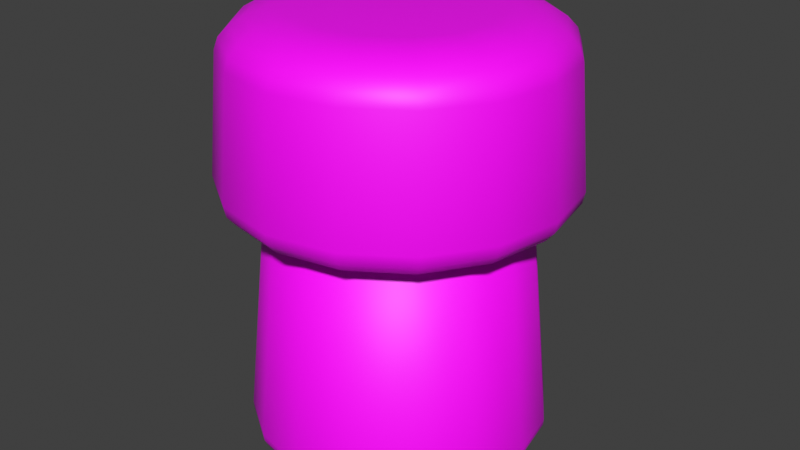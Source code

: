 # Source: bouchon.blend  (saved by Blender 3.0.42; exported with 4.5.12 LTS)
import bpy
from mathutils import Matrix  # noqa: F401  (used for matrix-valued properties, if any)

bpy.ops.wm.read_factory_settings(use_empty=True)
scene = bpy.context.scene
scene.name = 'Scene'

# ---- collections
col_collection = bpy.data.collections.new('Collection'); scene.collection.children.link(col_collection)

# ---- images (referenced by path relative to the original .blend; pixels are not part of the script)
import os
ASSET_DIR = os.environ.get("B2B_ASSET_DIR", "")  # directory of the original .blend (textures are referenced by path, not embedded)
HERE = os.path.dirname(os.path.abspath(__file__))  # packed textures are extracted next to this script under _unpacked/

def load_image(name, relpath, width, height, colorspace="sRGB"):
    """Load a texture the original file referenced (path relative to the .blend, or extracted next to this script)."""
    p = next((c for c in (os.path.join(HERE, relpath), os.path.join(ASSET_DIR, relpath)) if relpath and os.path.exists(c)), "")
    if p:
        img = bpy.data.images.load(p, check_existing=True)
        img.name = name
    else:  # same state as the original file: an image datablock whose file is absent (Cycles renders it pink)
        img = bpy.data.images.new(name, width, height)
        img.source = "FILE"
        img.filepath = "//" + (relpath or name)
    img.colorspace_settings.name = colorspace
    return img
img_liege_png = load_image('liege.png', 'liege.png', 1024, 1024, 'sRGB')

# ---- materials (node trees are filled in below, after node groups)
mat_liege = bpy.data.materials.new('liege')
mat_liege.use_transparent_shadow = False

# ---- material node trees
mat_liege.use_nodes = True; mat_liege.node_tree.nodes.clear()
_N = mat_liege.node_tree.nodes; _L = mat_liege.node_tree.links
n0 = _N.new('ShaderNodeBsdfPrincipled'); n0.name = 'Principled BSDF'; n0.location = (10, 300)
n0.distribution = 'GGX'
n0.subsurface_method = 'RANDOM_WALK_SKIN'
n0.inputs[3].default_value = 1.45
n0.inputs[27].default_value = (0.0, 0.0, 0.0, 1.0)
n0.inputs[28].default_value = 1.0
n1 = _N.new('ShaderNodeOutputMaterial'); n1.name = 'Material Output'; n1.location = (300, 300)
n2 = _N.new('ShaderNodeTexImage'); n2.name = 'Image Texture'; n2.location = (-368, 279)
n2.image = img_liege_png
_L.new(n0.outputs[0], n1.inputs[0])
_L.new(n2.outputs[0], n0.inputs[0])
n1.is_active_output = True

# ---- world
world_world = bpy.data.worlds.new('World'); scene.world = world_world
world_world.use_nodes = True; world_world.node_tree.nodes.clear()
_N = world_world.node_tree.nodes; _L = world_world.node_tree.links
n0 = _N.new('ShaderNodeOutputWorld'); n0.name = 'World Output'; n0.location = (300, 300)
n1 = _N.new('ShaderNodeBackground'); n1.name = 'Background'; n1.location = (10, 300)
n1.inputs[0].default_value = (0.05088, 0.05088, 0.05088, 1.0)
_L.new(n1.outputs[0], n0.inputs[0])
n0.is_active_output = True
world_world.color = (0.05088, 0.05088, 0.05088)
world_world.use_sun_shadow = False
world_world.sun_shadow_jitter_overblur = 0.0

# ---- meshes
me_cylinder = bpy.data.meshes.new('Cylinder')
me_cylinder.from_pydata([(0.0, 1.0, 1.0), (0.3827, 0.9239, 1.0), (0.7071, 0.7071, 1.0), (0.9239, 0.3827, 1.0), (1.0, -4.371e-08, 1.0), (0.9239, -0.3827, 1.0), (0.7071, -0.7071, 1.0), (0.3827, -0.9239, 1.0), (-8.742e-08, -1.0, 1.0), (-0.3827, -0.9239, 1.0), (-0.7071, -0.7071, 1.0), (-0.9239, -0.3827, 1.0), (-1.0, 1.192e-08, 1.0), (-0.9239, 0.3827, 1.0), (-0.7071, 0.7071, 1.0), (-0.3827, 0.9239, 1.0), (-1.863e-08, 0.8471, -1.0), (0.0, 1.0, -0.85), (-1.304e-08, 0.8943, -0.9927), (-7.916e-09, 0.937, -0.9714), (-3.725e-09, 0.9708, -0.9382), (-9.313e-10, 0.9925, -0.8964), (0.3242, 0.7826, -1.0), (0.3827, 0.9239, -0.85), (0.3422, 0.8262, -0.9927), (0.3586, 0.8656, -0.9714), (0.3715, 0.8969, -0.9382), (0.3798, 0.917, -0.8964), (0.599, 0.599, -1.0), (0.7071, 0.7071, -0.85), (0.6324, 0.6324, -0.9927), (0.6625, 0.6625, -0.9714), (0.6865, 0.6865, -0.9382), (0.7018, 0.7018, -0.8964), (0.7826, 0.3242, -1.0), (0.9239, 0.3827, -0.85), (0.8262, 0.3422, -0.9927), (0.8656, 0.3586, -0.9714), (0.8969, 0.3715, -0.9382), (0.917, 0.3798, -0.8964), (0.8471, -5.96e-08, -1.0), (1.0, -4.371e-08, -0.85), (0.8943, -5.483e-08, -0.9927), (0.937, -5.029e-08, -0.9714), (0.9708, -4.703e-08, -0.9382), (0.9925, -4.459e-08, -0.8964), (0.7826, -0.3242, -1.0), (0.9239, -0.3827, -0.85), (0.8262, -0.3422, -0.9927), (0.8656, -0.3586, -0.9714), (0.8969, -0.3715, -0.9382), (0.917, -0.3798, -0.8964), (0.599, -0.599, -1.0), (0.7071, -0.7071, -0.85), (0.6324, -0.6324, -0.9927), (0.6625, -0.6625, -0.9714), (0.6865, -0.6865, -0.9382), (0.7018, -0.7018, -0.8964), (0.3242, -0.7826, -1.0), (0.3827, -0.9239, -0.85), (0.3422, -0.8262, -0.9927), (0.3586, -0.8656, -0.9714), (0.3715, -0.8969, -0.9382), (0.3798, -0.917, -0.8964), (-6.892e-08, -0.8471, -1.0), (-8.742e-08, -1.0, -0.85), (-7.451e-08, -0.8943, -0.9927), (-7.963e-08, -0.937, -0.9714), (-8.382e-08, -0.9708, -0.9382), (-8.638e-08, -0.9925, -0.8964), (-0.3242, -0.7826, -1.0), (-0.3827, -0.9239, -0.85), (-0.3422, -0.8262, -0.9927), (-0.3586, -0.8656, -0.9714), (-0.3715, -0.8969, -0.9382), (-0.3798, -0.917, -0.8964), (-0.599, -0.599, -1.0), (-0.7071, -0.7071, -0.85), (-0.6324, -0.6324, -0.9927), (-0.6625, -0.6625, -0.9714), (-0.6865, -0.6865, -0.9382), (-0.7018, -0.7018, -0.8964), (-0.7826, -0.3242, -1.0), (-0.9239, -0.3827, -0.85), (-0.8262, -0.3422, -0.9927), (-0.8656, -0.3586, -0.9714), (-0.8969, -0.3715, -0.9382), (-0.917, -0.3798, -0.8964), (-0.8471, -7.451e-09, -1.0), (-1.0, 1.192e-08, -0.85), (-0.8943, -1.63e-09, -0.9927), (-0.937, 3.958e-09, -0.9714), (-0.9708, 8.149e-09, -0.9382), (-0.9925, 1.094e-08, -0.8964), (-0.7826, 0.3242, -1.0), (-0.9239, 0.3827, -0.85), (-0.8262, 0.3422, -0.9927), (-0.8656, 0.3586, -0.9714), (-0.8969, 0.3715, -0.9382), (-0.917, 0.3798, -0.8964), (-0.599, 0.599, -1.0), (-0.7071, 0.7071, -0.85), (-0.6324, 0.6324, -0.9927), (-0.6625, 0.6625, -0.9714), (-0.6865, 0.6865, -0.9382), (-0.7018, 0.7018, -0.8964), (-0.3242, 0.7826, -1.0), (-0.3827, 0.9239, -0.85), (-0.3422, 0.8262, -0.9927), (-0.3586, 0.8656, -0.9714), (-0.3715, 0.8969, -0.9382), (-0.3798, 0.917, -0.8964)], [], [(107, 15, 0, 17), (29, 2, 3, 35), (35, 3, 4, 41), (41, 4, 5, 47), (47, 5, 6, 53), (53, 6, 7, 59), (59, 7, 8, 65), (65, 8, 9, 71), (71, 9, 10, 77), (77, 10, 11, 83), (83, 11, 12, 89), (89, 12, 13, 95), (95, 13, 14, 101), (101, 14, 15, 107), (1, 0, 15, 14, 13, 12, 11, 10, 9, 8, 7, 6, 5, 4, 3, 2), (23, 1, 2, 29), (17, 0, 1, 23), (17, 23, 27, 21), (21, 27, 26, 20), (20, 26, 25, 19), (19, 25, 24, 18), (18, 24, 22, 16), (23, 29, 33, 27), (27, 33, 32, 26), (26, 32, 31, 25), (25, 31, 30, 24), (24, 30, 28, 22), (29, 35, 39, 33), (33, 39, 38, 32), (32, 38, 37, 31), (31, 37, 36, 30), (30, 36, 34, 28), (35, 41, 45, 39), (39, 45, 44, 38), (38, 44, 43, 37), (37, 43, 42, 36), (36, 42, 40, 34), (41, 47, 51, 45), (45, 51, 50, 44), (44, 50, 49, 43), (43, 49, 48, 42), (42, 48, 46, 40), (47, 53, 57, 51), (51, 57, 56, 50), (50, 56, 55, 49), (49, 55, 54, 48), (48, 54, 52, 46), (53, 59, 63, 57), (57, 63, 62, 56), (56, 62, 61, 55), (55, 61, 60, 54), (54, 60, 58, 52), (59, 65, 69, 63), (63, 69, 68, 62), (62, 68, 67, 61), (61, 67, 66, 60), (60, 66, 64, 58), (65, 71, 75, 69), (69, 75, 74, 68), (68, 74, 73, 67), (67, 73, 72, 66), (66, 72, 70, 64), (71, 77, 81, 75), (75, 81, 80, 74), (74, 80, 79, 73), (73, 79, 78, 72), (72, 78, 76, 70), (77, 83, 87, 81), (81, 87, 86, 80), (80, 86, 85, 79), (79, 85, 84, 78), (78, 84, 82, 76), (83, 89, 93, 87), (87, 93, 92, 86), (86, 92, 91, 85), (85, 91, 90, 84), (84, 90, 88, 82), (89, 95, 99, 93), (93, 99, 98, 92), (92, 98, 97, 91), (91, 97, 96, 90), (90, 96, 94, 88), (95, 101, 105, 99), (99, 105, 104, 98), (98, 104, 103, 97), (97, 103, 102, 96), (96, 102, 100, 94), (101, 107, 111, 105), (105, 111, 110, 104), (104, 110, 109, 103), (103, 109, 108, 102), (102, 108, 106, 100), (107, 17, 21, 111), (111, 21, 20, 110), (110, 20, 19, 109), (109, 19, 18, 108), (108, 18, 16, 106), (16, 22, 28, 34, 40, 46, 52, 58, 64, 70, 76, 82, 88, 94, 100, 106)])
me_cylinder.polygons.foreach_set('use_smooth', [True] * 98)
_uv = me_cylinder.uv_layers.new(name='UVMap')
_uv.uv.foreach_set('vector', [0.0625, 0.5375, 0.0625, 1.0, 0.0, 1.0, 0.0, 0.5375, 0.875, 0.5375, 0.875, 1.0, 0.8125, 1.0, 0.8125, 0.5375, 0.8125, 0.5375, 0.8125, 1.0, 0.75, 1.0, 0.75, 0.5375, 0.75, 0.5375, 0.75, 1.0, 0.6875, 1.0, 0.6875, 0.5375, 0.6875, 0.5375, 0.6875, 1.0, 0.625, 1.0, 0.625, 0.5375, 0.625, 0.5375, 0.625, 1.0, 0.5625, 1.0, 0.5625, 0.5375, 0.5625, 0.5375, 0.5625, 1.0, 0.5, 1.0, 0.5, 0.5375, 0.5, 0.5375, 0.5, 1.0, 0.4375, 1.0, 0.4375, 0.5375, 0.4375, 0.5375, 0.4375, 1.0, 0.375, 1.0, 0.375, 0.5375, 0.375, 0.5375, 0.375, 1.0, 0.3125, 1.0, 0.3125, 0.5375, 0.3125, 0.5375, 0.3125, 1.0, 0.25, 1.0, 0.25, 0.5375, 0.25, 0.5375, 0.25, 1.0, 0.1875, 1.0, 0.1875, 0.5375, 0.1875, 0.5375, 0.1875, 1.0, 0.125, 1.0, 0.125, 0.5375, 0.125, 0.5375, 0.125, 1.0, 0.0625, 1.0, 0.0625, 0.5375, 0.3418, 0.4717, 0.25, 0.49, 0.1582, 0.4717, 0.08029, 0.4197, 0.02827, 0.3418, 0.01, 0.25, 0.02827, 0.1582, 0.08029, 0.08029, 0.1582, 0.02827, 0.25, 0.01, 0.3418, 0.02827, 0.4197, 0.08029, 0.4717, 0.1582, 0.49, 0.25, 0.4717, 0.3418, 0.4197, 0.4197, 0.9375, 0.5375, 0.9375, 1.0, 0.875, 1.0, 0.875, 0.5375, 1.0, 0.5375, 1.0, 1.0, 0.9375, 1.0, 0.9375, 0.5375, 1.0, 0.5375, 0.9375, 0.5375, 0.9377, 0.5259, 0.9998, 0.5259, 0.9998, 0.5259, 0.9377, 0.5259, 0.9384, 0.5155, 0.9991, 0.5155, 0.9991, 0.5155, 0.9384, 0.5155, 0.9395, 0.5, 0.998, 0.5, 0.75, 0.4749, 0.8361, 0.4578, 0.8321, 0.4483, 0.75, 0.4646, 0.75, 0.4646, 0.8321, 0.4483, 0.8278, 0.4378, 0.75, 0.4533, 0.9375, 0.5375, 0.875, 0.5375, 0.8752, 0.5259, 0.9373, 0.5259, 0.9373, 0.5259, 0.8752, 0.5259, 0.8759, 0.5155, 0.9366, 0.5155, 0.9366, 0.5155, 0.8759, 0.5155, 0.877, 0.5, 0.9355, 0.5, 0.8361, 0.4578, 0.909, 0.409, 0.9018, 0.4018, 0.8321, 0.4483, 0.8321, 0.4483, 0.9018, 0.4018, 0.8938, 0.3938, 0.8278, 0.4378, 0.875, 0.5375, 0.8125, 0.5375, 0.8127, 0.5259, 0.8748, 0.5259, 0.8748, 0.5259, 0.8127, 0.5259, 0.8134, 0.5155, 0.8741, 0.5155, 0.8741, 0.5155, 0.8134, 0.5155, 0.8145, 0.5, 0.873, 0.5, 0.909, 0.409, 0.9578, 0.3361, 0.9483, 0.3321, 0.9018, 0.4018, 0.9018, 0.4018, 0.9483, 0.3321, 0.9378, 0.3278, 0.8938, 0.3938, 0.8125, 0.5375, 0.75, 0.5375, 0.7502, 0.5259, 0.8123, 0.5259, 0.8123, 0.5259, 0.7502, 0.5259, 0.7509, 0.5155, 0.8116, 0.5155, 0.8116, 0.5155, 0.7509, 0.5155, 0.752, 0.5, 0.8105, 0.5, 0.9578, 0.3361, 0.9749, 0.25, 0.9646, 0.25, 0.9483, 0.3321, 0.9483, 0.3321, 0.9646, 0.25, 0.9533, 0.25, 0.9378, 0.3278, 0.75, 0.5375, 0.6875, 0.5375, 0.6877, 0.5259, 0.7498, 0.5259, 0.7498, 0.5259, 0.6877, 0.5259, 0.6884, 0.5155, 0.7491, 0.5155, 0.7491, 0.5155, 0.6884, 0.5155, 0.6895, 0.5, 0.748, 0.5, 0.9749, 0.25, 0.9578, 0.1639, 0.9483, 0.1679, 0.9646, 0.25, 0.9646, 0.25, 0.9483, 0.1679, 0.9378, 0.1722, 0.9533, 0.25, 0.6875, 0.5375, 0.625, 0.5375, 0.6252, 0.5259, 0.6873, 0.5259, 0.6873, 0.5259, 0.6252, 0.5259, 0.6259, 0.5155, 0.6866, 0.5155, 0.6866, 0.5155, 0.6259, 0.5155, 0.627, 0.5, 0.6855, 0.5, 0.9578, 0.1639, 0.909, 0.09099, 0.9018, 0.09823, 0.9483, 0.1679, 0.9483, 0.1679, 0.9018, 0.09823, 0.8938, 0.1062, 0.9378, 0.1722, 0.625, 0.5375, 0.5625, 0.5375, 0.5627, 0.5259, 0.6248, 0.5259, 0.6248, 0.5259, 0.5627, 0.5259, 0.5634, 0.5155, 0.6241, 0.5155, 0.6241, 0.5155, 0.5634, 0.5155, 0.5645, 0.5, 0.623, 0.5, 0.909, 0.09099, 0.8361, 0.04225, 0.8321, 0.0517, 0.9018, 0.09823, 0.9018, 0.09823, 0.8321, 0.0517, 0.8278, 0.06218, 0.8938, 0.1062, 0.5625, 0.5375, 0.5, 0.5375, 0.5002, 0.5259, 0.5623, 0.5259, 0.5623, 0.5259, 0.5002, 0.5259, 0.5009, 0.5155, 0.5616, 0.5155, 0.5616, 0.5155, 0.5009, 0.5155, 0.502, 0.5, 0.5605, 0.5, 0.8361, 0.04225, 0.75, 0.02513, 0.75, 0.03536, 0.8321, 0.0517, 0.8321, 0.0517, 0.75, 0.03536, 0.75, 0.04671, 0.8278, 0.06218, 0.5, 0.5375, 0.4375, 0.5375, 0.4377, 0.5259, 0.4998, 0.5259, 0.4998, 0.5259, 0.4377, 0.5259, 0.4384, 0.5155, 0.4991, 0.5155, 0.4991, 0.5155, 0.4384, 0.5155, 0.4395, 0.5, 0.498, 0.5, 0.75, 0.02513, 0.6639, 0.04225, 0.6679, 0.0517, 0.75, 0.03536, 0.75, 0.03536, 0.6679, 0.0517, 0.6722, 0.06218, 0.75, 0.04671, 0.4375, 0.5375, 0.375, 0.5375, 0.3752, 0.5259, 0.4373, 0.5259, 0.4373, 0.5259, 0.3752, 0.5259, 0.3759, 0.5155, 0.4366, 0.5155, 0.4366, 0.5155, 0.3759, 0.5155, 0.377, 0.5, 0.4355, 0.5, 0.6639, 0.04225, 0.591, 0.09099, 0.5982, 0.09823, 0.6679, 0.0517, 0.6679, 0.0517, 0.5982, 0.09823, 0.6062, 0.1062, 0.6722, 0.06218, 0.375, 0.5375, 0.3125, 0.5375, 0.3127, 0.5259, 0.3748, 0.5259, 0.3748, 0.5259, 0.3127, 0.5259, 0.3134, 0.5155, 0.3741, 0.5155, 0.3741, 0.5155, 0.3134, 0.5155, 0.3145, 0.5, 0.373, 0.5, 0.591, 0.09099, 0.5422, 0.1639, 0.5517, 0.1679, 0.5982, 0.09823, 0.5982, 0.09823, 0.5517, 0.1679, 0.5622, 0.1722, 0.6062, 0.1062, 0.3125, 0.5375, 0.25, 0.5375, 0.2502, 0.5259, 0.3123, 0.5259, 0.3123, 0.5259, 0.2502, 0.5259, 0.2509, 0.5155, 0.3116, 0.5155, 0.3116, 0.5155, 0.2509, 0.5155, 0.252, 0.5, 0.3105, 0.5, 0.5422, 0.1639, 0.5251, 0.25, 0.5354, 0.25, 0.5517, 0.1679, 0.5517, 0.1679, 0.5354, 0.25, 0.5467, 0.25, 0.5622, 0.1722, 0.25, 0.5375, 0.1875, 0.5375, 0.1877, 0.5259, 0.2498, 0.5259, 0.2498, 0.5259, 0.1877, 0.5259, 0.1884, 0.5155, 0.2491, 0.5155, 0.2491, 0.5155, 0.1884, 0.5155, 0.1895, 0.5, 0.248, 0.5, 0.5251, 0.25, 0.5422, 0.3361, 0.5517, 0.3321, 0.5354, 0.25, 0.5354, 0.25, 0.5517, 0.3321, 0.5622, 0.3278, 0.5467, 0.25, 0.1875, 0.5375, 0.125, 0.5375, 0.1252, 0.5259, 0.1873, 0.5259, 0.1873, 0.5259, 0.1252, 0.5259, 0.1259, 0.5155, 0.1866, 0.5155, 0.1866, 0.5155, 0.1259, 0.5155, 0.127, 0.5, 0.1855, 0.5, 0.5422, 0.3361, 0.591, 0.409, 0.5982, 0.4018, 0.5517, 0.3321, 0.5517, 0.3321, 0.5982, 0.4018, 0.6062, 0.3938, 0.5622, 0.3278, 0.125, 0.5375, 0.0625, 0.5375, 0.06273, 0.5259, 0.1248, 0.5259, 0.1248, 0.5259, 0.06273, 0.5259, 0.06341, 0.5155, 0.1241, 0.5155, 0.1241, 0.5155, 0.06341, 0.5155, 0.06447, 0.5, 0.123, 0.5, 0.591, 0.409, 0.6639, 0.4578, 0.6679, 0.4483, 0.5982, 0.4018, 0.5982, 0.4018, 0.6679, 0.4483, 0.6722, 0.4378, 0.6062, 0.3938, 0.0625, 0.5375, 0.0, 0.5375, 0.0002339, 0.5259, 0.06227, 0.5259, 0.06227, 0.5259, 0.0002339, 0.5259, 0.0009128, 0.5155, 0.06159, 0.5155, 0.06159, 0.5155, 0.0009128, 0.5155, 0.00197, 0.5, 0.06053, 0.5, 0.6639, 0.4578, 0.75, 0.4749, 0.75, 0.4646, 0.6679, 0.4483, 0.6679, 0.4483, 0.75, 0.4646, 0.75, 0.4533, 0.6722, 0.4378, 0.75, 0.4533, 0.8278, 0.4378, 0.8938, 0.3938, 0.9378, 0.3278, 0.9533, 0.25, 0.9378, 0.1722, 0.8938, 0.1062, 0.8278, 0.06218, 0.75, 0.04671, 0.6722, 0.06218, 0.6062, 0.1062, 0.5622, 0.1722, 0.5467, 0.25, 0.5622, 0.3278, 0.6062, 0.3938, 0.6722, 0.4378])
me_cylinder.materials.append(mat_liege)
me_cylinder.use_remesh_fix_poles = True
me_cylinder.use_remesh_preserve_attributes = False
me_cylinder.update()
me_cylinder_001 = bpy.data.meshes.new('Cylinder.001')
me_cylinder_001.from_pydata([(-5.96e-08, 0.609, -1.0), (0.0, 1.0, -0.6165), (-4.191e-08, 0.7298, -0.9812), (-2.515e-08, 0.8388, -0.9268), (-1.211e-08, 0.9253, -0.8419), (-2.794e-09, 0.9809, -0.735), (-5.215e-08, 0.609, 1.0), (0.0, 1.0, 0.6165), (-3.632e-08, 0.7298, 0.9812), (-2.235e-08, 0.8388, 0.9268), (-1.024e-08, 0.9253, 0.8419), (-2.794e-09, 0.9809, 0.735), (0.2331, 0.5627, -1.0), (0.3827, 0.9239, -0.6165), (0.2793, 0.6743, -0.9812), (0.321, 0.775, -0.9268), (0.3541, 0.8549, -0.8419), (0.3754, 0.9062, -0.735), (0.2331, 0.5627, 1.0), (0.3827, 0.9239, 0.6165), (0.2793, 0.6743, 0.9812), (0.321, 0.775, 0.9268), (0.3541, 0.8549, 0.8419), (0.3754, 0.9062, 0.735), (0.4306, 0.4306, -1.0), (0.7071, 0.7071, -0.6165), (0.5161, 0.5161, -0.9812), (0.5931, 0.5931, -0.9268), (0.6543, 0.6543, -0.8419), (0.6936, 0.6936, -0.735), (0.4306, 0.4306, 1.0), (0.7071, 0.7071, 0.6165), (0.5161, 0.5161, 0.9812), (0.5931, 0.5931, 0.9268), (0.6543, 0.6543, 0.8419), (0.6936, 0.6936, 0.735), (0.5627, 0.2331, -1.0), (0.9239, 0.3827, -0.6165), (0.6743, 0.2793, -0.9812), (0.775, 0.321, -0.9268), (0.8549, 0.3541, -0.8419), (0.9062, 0.3754, -0.735), (0.5627, 0.2331, 1.0), (0.9239, 0.3827, 0.6165), (0.6743, 0.2793, 0.9812), (0.775, 0.321, 0.9268), (0.8549, 0.3541, 0.8419), (0.9062, 0.3754, 0.735), (0.609, -8.196e-08, -1.0), (1.0, -4.371e-08, -0.6165), (0.7298, -7.078e-08, -0.9812), (0.8388, -5.96e-08, -0.9268), (0.9253, -5.122e-08, -0.8419), (0.9809, -4.563e-08, -0.735), (0.609, -8.196e-08, 1.0), (1.0, -4.371e-08, 0.6165), (0.7298, -7.078e-08, 0.9812), (0.8388, -5.96e-08, 0.9268), (0.9253, -5.122e-08, 0.8419), (0.9809, -4.563e-08, 0.735), (0.5627, -0.2331, -1.0), (0.9239, -0.3827, -0.6165), (0.6743, -0.2793, -0.9812), (0.775, -0.321, -0.9268), (0.8549, -0.3541, -0.8419), (0.9062, -0.3754, -0.735), (0.5627, -0.2331, 1.0), (0.9239, -0.3827, 0.6165), (0.6743, -0.2793, 0.9812), (0.775, -0.321, 0.9268), (0.8549, -0.3541, 0.8419), (0.9062, -0.3754, 0.735), (0.4306, -0.4306, -1.0), (0.7071, -0.7071, -0.6165), (0.5161, -0.5161, -0.9812), (0.5931, -0.5931, -0.9268), (0.6543, -0.6543, -0.8419), (0.6936, -0.6936, -0.735), (0.4306, -0.4306, 1.0), (0.7071, -0.7071, 0.6165), (0.5161, -0.5161, 0.9812), (0.5931, -0.5931, 0.9268), (0.6543, -0.6543, 0.8419), (0.6936, -0.6936, 0.735), (0.2331, -0.5627, -1.0), (0.3827, -0.9239, -0.6165), (0.2793, -0.6743, -0.9812), (0.321, -0.775, -0.9268), (0.3541, -0.8549, -0.8419), (0.3754, -0.9062, -0.735), (0.2331, -0.5627, 1.0), (0.3827, -0.9239, 0.6165), (0.2793, -0.6743, 0.9812), (0.321, -0.775, 0.9268), (0.3541, -0.8549, 0.8419), (0.3754, -0.9062, 0.735), (-2.98e-08, -0.609, -1.0), (-8.742e-08, -1.0, -0.6165), (-4.75e-08, -0.7298, -0.9812), (-6.333e-08, -0.8388, -0.9268), (-7.637e-08, -0.9253, -0.8419), (-8.475e-08, -0.9809, -0.735), (-5.215e-08, -0.609, 1.0), (-8.742e-08, -1.0, 0.6165), (-6.333e-08, -0.7298, 0.9812), (-7.264e-08, -0.8388, 0.9268), (-8.009e-08, -0.9253, 0.8419), (-8.568e-08, -0.9809, 0.735), (-0.2331, -0.5627, -1.0), (-0.3827, -0.9239, -0.6165), (-0.2793, -0.6743, -0.9812), (-0.321, -0.775, -0.9268), (-0.3541, -0.8549, -0.8419), (-0.3754, -0.9062, -0.735), (-0.2331, -0.5627, 1.0), (-0.3827, -0.9239, 0.6165), (-0.2793, -0.6743, 0.9812), (-0.321, -0.775, 0.9268), (-0.3541, -0.8549, 0.8419), (-0.3754, -0.9062, 0.735), (-0.4306, -0.4306, -1.0), (-0.7071, -0.7071, -0.6165), (-0.5161, -0.5161, -0.9812), (-0.5931, -0.5931, -0.9268), (-0.6543, -0.6543, -0.8419), (-0.6936, -0.6936, -0.735), (-0.4306, -0.4306, 1.0), (-0.7071, -0.7071, 0.6165), (-0.5161, -0.5161, 0.9812), (-0.5931, -0.5931, 0.9268), (-0.6543, -0.6543, 0.8419), (-0.6936, -0.6936, 0.735), (-0.5627, -0.2331, -1.0), (-0.9239, -0.3827, -0.6165), (-0.6743, -0.2793, -0.9812), (-0.775, -0.321, -0.9268), (-0.8549, -0.3541, -0.8419), (-0.9062, -0.3754, -0.735), (-0.5627, -0.2331, 1.0), (-0.9239, -0.3827, 0.6165), (-0.6743, -0.2793, 0.9812), (-0.775, -0.321, 0.9268), (-0.8549, -0.3541, 0.8419), (-0.9062, -0.3754, 0.735), (-0.609, 9.686e-08, -1.0), (-1.0, 1.192e-08, -0.6165), (-0.7298, 7.031e-08, -0.9812), (-0.8388, 4.657e-08, -0.9268), (-0.9253, 2.794e-08, -0.8419), (-0.9809, 1.63e-08, -0.735), (-0.609, 1.192e-07, 1.0), (-1.0, 1.192e-08, 0.6165), (-0.7298, 8.661e-08, 0.9812), (-0.8388, 5.588e-08, 0.9268), (-0.9253, 3.26e-08, 0.8419), (-0.9809, 1.723e-08, 0.735), (-0.5627, 0.2331, -1.0), (-0.9239, 0.3827, -0.6165), (-0.6743, 0.2793, -0.9812), (-0.775, 0.321, -0.9268), (-0.8549, 0.3541, -0.8419), (-0.9062, 0.3754, -0.735), (-0.5627, 0.2331, 1.0), (-0.9239, 0.3827, 0.6165), (-0.6743, 0.2793, 0.9812), (-0.775, 0.321, 0.9268), (-0.8549, 0.3541, 0.8419), (-0.9062, 0.3754, 0.735), (-0.4306, 0.4306, -1.0), (-0.7071, 0.7071, -0.6165), (-0.5161, 0.5161, -0.9812), (-0.5931, 0.5931, -0.9268), (-0.6543, 0.6543, -0.8419), (-0.6936, 0.6936, -0.735), (-0.4306, 0.4306, 1.0), (-0.7071, 0.7071, 0.6165), (-0.5161, 0.5161, 0.9812), (-0.5931, 0.5931, 0.9268), (-0.6543, 0.6543, 0.8419), (-0.6936, 0.6936, 0.735), (-0.2331, 0.5627, -1.0), (-0.3827, 0.9239, -0.6165), (-0.2793, 0.6743, -0.9812), (-0.321, 0.775, -0.9268), (-0.3541, 0.8549, -0.8419), (-0.3754, 0.9062, -0.735), (-0.2331, 0.5627, 1.0), (-0.3827, 0.9239, 0.6165), (-0.2793, 0.6743, 0.9812), (-0.321, 0.775, 0.9268), (-0.3541, 0.8549, 0.8419), (-0.3754, 0.9062, 0.735)], [], [(181, 187, 7, 1), (25, 31, 43, 37), (37, 43, 55, 49), (49, 55, 67, 61), (61, 67, 79, 73), (73, 79, 91, 85), (85, 91, 103, 97), (97, 103, 115, 109), (109, 115, 127, 121), (121, 127, 139, 133), (133, 139, 151, 145), (145, 151, 163, 157), (157, 163, 175, 169), (169, 175, 187, 181), (13, 19, 31, 25), (18, 6, 186, 174, 162, 150, 138, 126, 114, 102, 90, 78, 66, 54, 42, 30), (1, 7, 19, 13), (1, 13, 17, 5), (5, 17, 16, 4), (4, 16, 15, 3), (3, 15, 14, 2), (2, 14, 12, 0), (19, 7, 11, 23), (23, 11, 10, 22), (22, 10, 9, 21), (21, 9, 8, 20), (20, 8, 6, 18), (13, 25, 29, 17), (17, 29, 28, 16), (16, 28, 27, 15), (15, 27, 26, 14), (14, 26, 24, 12), (31, 19, 23, 35), (35, 23, 22, 34), (34, 22, 21, 33), (33, 21, 20, 32), (32, 20, 18, 30), (25, 37, 41, 29), (29, 41, 40, 28), (28, 40, 39, 27), (27, 39, 38, 26), (26, 38, 36, 24), (43, 31, 35, 47), (47, 35, 34, 46), (46, 34, 33, 45), (45, 33, 32, 44), (44, 32, 30, 42), (37, 49, 53, 41), (41, 53, 52, 40), (40, 52, 51, 39), (39, 51, 50, 38), (38, 50, 48, 36), (55, 43, 47, 59), (59, 47, 46, 58), (58, 46, 45, 57), (57, 45, 44, 56), (56, 44, 42, 54), (49, 61, 65, 53), (53, 65, 64, 52), (52, 64, 63, 51), (51, 63, 62, 50), (50, 62, 60, 48), (67, 55, 59, 71), (71, 59, 58, 70), (70, 58, 57, 69), (69, 57, 56, 68), (68, 56, 54, 66), (61, 73, 77, 65), (65, 77, 76, 64), (64, 76, 75, 63), (63, 75, 74, 62), (62, 74, 72, 60), (79, 67, 71, 83), (83, 71, 70, 82), (82, 70, 69, 81), (81, 69, 68, 80), (80, 68, 66, 78), (73, 85, 89, 77), (77, 89, 88, 76), (76, 88, 87, 75), (75, 87, 86, 74), (74, 86, 84, 72), (91, 79, 83, 95), (95, 83, 82, 94), (94, 82, 81, 93), (93, 81, 80, 92), (92, 80, 78, 90), (85, 97, 101, 89), (89, 101, 100, 88), (88, 100, 99, 87), (87, 99, 98, 86), (86, 98, 96, 84), (103, 91, 95, 107), (107, 95, 94, 106), (106, 94, 93, 105), (105, 93, 92, 104), (104, 92, 90, 102), (97, 109, 113, 101), (101, 113, 112, 100), (100, 112, 111, 99), (99, 111, 110, 98), (98, 110, 108, 96), (115, 103, 107, 119), (119, 107, 106, 118), (118, 106, 105, 117), (117, 105, 104, 116), (116, 104, 102, 114), (109, 121, 125, 113), (113, 125, 124, 112), (112, 124, 123, 111), (111, 123, 122, 110), (110, 122, 120, 108), (127, 115, 119, 131), (131, 119, 118, 130), (130, 118, 117, 129), (129, 117, 116, 128), (128, 116, 114, 126), (121, 133, 137, 125), (125, 137, 136, 124), (124, 136, 135, 123), (123, 135, 134, 122), (122, 134, 132, 120), (139, 127, 131, 143), (143, 131, 130, 142), (142, 130, 129, 141), (141, 129, 128, 140), (140, 128, 126, 138), (133, 145, 149, 137), (137, 149, 148, 136), (136, 148, 147, 135), (135, 147, 146, 134), (134, 146, 144, 132), (151, 139, 143, 155), (155, 143, 142, 154), (154, 142, 141, 153), (153, 141, 140, 152), (152, 140, 138, 150), (145, 157, 161, 149), (149, 161, 160, 148), (148, 160, 159, 147), (147, 159, 158, 146), (146, 158, 156, 144), (163, 151, 155, 167), (167, 155, 154, 166), (166, 154, 153, 165), (165, 153, 152, 164), (164, 152, 150, 162), (157, 169, 173, 161), (161, 173, 172, 160), (160, 172, 171, 159), (159, 171, 170, 158), (158, 170, 168, 156), (175, 163, 167, 179), (179, 167, 166, 178), (178, 166, 165, 177), (177, 165, 164, 176), (176, 164, 162, 174), (169, 181, 185, 173), (173, 185, 184, 172), (172, 184, 183, 171), (171, 183, 182, 170), (170, 182, 180, 168), (187, 175, 179, 191), (191, 179, 178, 190), (190, 178, 177, 189), (189, 177, 176, 188), (188, 176, 174, 186), (181, 1, 5, 185), (185, 5, 4, 184), (184, 4, 3, 183), (183, 3, 2, 182), (182, 2, 0, 180), (7, 187, 191, 11), (11, 191, 190, 10), (10, 190, 189, 9), (9, 189, 188, 8), (8, 188, 186, 6), (0, 12, 24, 36, 48, 60, 72, 84, 96, 108, 120, 132, 144, 156, 168, 180)])
me_cylinder_001.polygons.foreach_set('use_smooth', [True] * 178)
_uv = me_cylinder_001.uv_layers.new(name='UVMap')
_uv.uv.foreach_set('vector', [0.0625, 0.5959, 0.0625, 0.9041, 0.0, 0.9041, 0.0, 0.5959, 0.875, 0.5959, 0.875, 0.9041, 0.8125, 0.9041, 0.8125, 0.5959, 0.8125, 0.5959, 0.8125, 0.9041, 0.75, 0.9041, 0.75, 0.5959, 0.75, 0.5959, 0.75, 0.9041, 0.6875, 0.9041, 0.6875, 0.5959, 0.6875, 0.5959, 0.6875, 0.9041, 0.625, 0.9041, 0.625, 0.5959, 0.625, 0.5959, 0.625, 0.9041, 0.5625, 0.9041, 0.5625, 0.5959, 0.5625, 0.5959, 0.5625, 0.9041, 0.5, 0.9041, 0.5, 0.5959, 0.5, 0.5959, 0.5, 0.9041, 0.4375, 0.9041, 0.4375, 0.5959, 0.4375, 0.5959, 0.4375, 0.9041, 0.375, 0.9041, 0.375, 0.5959, 0.375, 0.5959, 0.375, 0.9041, 0.3125, 0.9041, 0.3125, 0.5959, 0.3125, 0.5959, 0.3125, 0.9041, 0.25, 0.9041, 0.25, 0.5959, 0.25, 0.5959, 0.25, 0.9041, 0.1875, 0.9041, 0.1875, 0.5959, 0.1875, 0.5959, 0.1875, 0.9041, 0.125, 0.9041, 0.125, 0.5959, 0.125, 0.5959, 0.125, 0.9041, 0.0625, 0.9041, 0.0625, 0.5959, 0.9375, 0.5959, 0.9375, 0.9041, 0.875, 0.9041, 0.875, 0.5959, 0.3059, 0.385, 0.25, 0.3962, 0.1941, 0.385, 0.1466, 0.3534, 0.115, 0.3059, 0.1038, 0.25, 0.115, 0.1941, 0.1466, 0.1466, 0.1941, 0.115, 0.25, 0.1038, 0.3059, 0.115, 0.3534, 0.1466, 0.385, 0.1941, 0.3962, 0.25, 0.385, 0.3059, 0.3534, 0.3534, 1.0, 0.5959, 1.0, 0.9041, 0.9375, 0.9041, 0.9375, 0.5959, 1.0, 0.5959, 0.9375, 0.5959, 0.9381, 0.5662, 0.9994, 0.5662, 0.9994, 0.5662, 0.9381, 0.5662, 0.9398, 0.5395, 0.9977, 0.5395, 0.9977, 0.5395, 0.9398, 0.5395, 0.9425, 0.5, 0.995, 0.5, 0.75, 0.4513, 0.827, 0.436, 0.817, 0.4118, 0.75, 0.4252, 0.75, 0.4252, 0.817, 0.4118, 0.8059, 0.385, 0.75, 0.3962, 0.9375, 0.9041, 1.0, 0.9041, 0.9994, 0.9338, 0.9381, 0.9338, 0.9381, 0.9338, 0.9994, 0.9338, 0.9977, 0.9605, 0.9398, 0.9605, 0.9398, 0.9605, 0.9977, 0.9605, 0.995, 1.0, 0.9425, 1.0, 0.327, 0.436, 0.25, 0.4513, 0.25, 0.4252, 0.317, 0.4118, 0.317, 0.4118, 0.25, 0.4252, 0.25, 0.3962, 0.3059, 0.385, 0.9375, 0.5959, 0.875, 0.5959, 0.8756, 0.5662, 0.9369, 0.5662, 0.9369, 0.5662, 0.8756, 0.5662, 0.8773, 0.5395, 0.9352, 0.5395, 0.9352, 0.5395, 0.8773, 0.5395, 0.88, 0.5, 0.9325, 0.5, 0.827, 0.436, 0.8924, 0.3924, 0.8739, 0.3739, 0.817, 0.4118, 0.817, 0.4118, 0.8739, 0.3739, 0.8534, 0.3534, 0.8059, 0.385, 0.875, 0.9041, 0.9375, 0.9041, 0.9369, 0.9338, 0.8756, 0.9338, 0.8756, 0.9338, 0.9369, 0.9338, 0.9352, 0.9605, 0.8773, 0.9605, 0.8773, 0.9605, 0.9352, 0.9605, 0.9325, 1.0, 0.88, 1.0, 0.3924, 0.3924, 0.327, 0.436, 0.317, 0.4118, 0.3739, 0.3739, 0.3739, 0.3739, 0.317, 0.4118, 0.3059, 0.385, 0.3534, 0.3534, 0.875, 0.5959, 0.8125, 0.5959, 0.8131, 0.5662, 0.8744, 0.5662, 0.8744, 0.5662, 0.8131, 0.5662, 0.8148, 0.5395, 0.8727, 0.5395, 0.8727, 0.5395, 0.8148, 0.5395, 0.8175, 0.5, 0.87, 0.5, 0.8924, 0.3924, 0.936, 0.327, 0.9118, 0.317, 0.8739, 0.3739, 0.8739, 0.3739, 0.9118, 0.317, 0.885, 0.3059, 0.8534, 0.3534, 0.8125, 0.9041, 0.875, 0.9041, 0.8744, 0.9338, 0.8131, 0.9338, 0.8131, 0.9338, 0.8744, 0.9338, 0.8727, 0.9605, 0.8148, 0.9605, 0.8148, 0.9605, 0.8727, 0.9605, 0.87, 1.0, 0.8175, 1.0, 0.436, 0.327, 0.3924, 0.3924, 0.3739, 0.3739, 0.4118, 0.317, 0.4118, 0.317, 0.3739, 0.3739, 0.3534, 0.3534, 0.385, 0.3059, 0.8125, 0.5959, 0.75, 0.5959, 0.7506, 0.5662, 0.8119, 0.5662, 0.8119, 0.5662, 0.7506, 0.5662, 0.7523, 0.5395, 0.8102, 0.5395, 0.8102, 0.5395, 0.7523, 0.5395, 0.755, 0.5, 0.8075, 0.5, 0.936, 0.327, 0.9513, 0.25, 0.9252, 0.25, 0.9118, 0.317, 0.9118, 0.317, 0.9252, 0.25, 0.8962, 0.25, 0.885, 0.3059, 0.75, 0.9041, 0.8125, 0.9041, 0.8119, 0.9338, 0.7506, 0.9338, 0.7506, 0.9338, 0.8119, 0.9338, 0.8102, 0.9605, 0.7523, 0.9605, 0.7523, 0.9605, 0.8102, 0.9605, 0.8075, 1.0, 0.755, 1.0, 0.4513, 0.25, 0.436, 0.327, 0.4118, 0.317, 0.4252, 0.25, 0.4252, 0.25, 0.4118, 0.317, 0.385, 0.3059, 0.3962, 0.25, 0.75, 0.5959, 0.6875, 0.5959, 0.6881, 0.5662, 0.7494, 0.5662, 0.7494, 0.5662, 0.6881, 0.5662, 0.6898, 0.5395, 0.7477, 0.5395, 0.7477, 0.5395, 0.6898, 0.5395, 0.6925, 0.5, 0.745, 0.5, 0.9513, 0.25, 0.936, 0.173, 0.9118, 0.183, 0.9252, 0.25, 0.9252, 0.25, 0.9118, 0.183, 0.885, 0.1941, 0.8962, 0.25, 0.6875, 0.9041, 0.75, 0.9041, 0.7494, 0.9338, 0.6881, 0.9338, 0.6881, 0.9338, 0.7494, 0.9338, 0.7477, 0.9605, 0.6898, 0.9605, 0.6898, 0.9605, 0.7477, 0.9605, 0.745, 1.0, 0.6925, 1.0, 0.436, 0.173, 0.4513, 0.25, 0.4252, 0.25, 0.4118, 0.183, 0.4118, 0.183, 0.4252, 0.25, 0.3962, 0.25, 0.385, 0.1941, 0.6875, 0.5959, 0.625, 0.5959, 0.6256, 0.5662, 0.6869, 0.5662, 0.6869, 0.5662, 0.6256, 0.5662, 0.6273, 0.5395, 0.6852, 0.5395, 0.6852, 0.5395, 0.6273, 0.5395, 0.63, 0.5, 0.6825, 0.5, 0.936, 0.173, 0.8924, 0.1076, 0.8739, 0.1261, 0.9118, 0.183, 0.9118, 0.183, 0.8739, 0.1261, 0.8534, 0.1466, 0.885, 0.1941, 0.625, 0.9041, 0.6875, 0.9041, 0.6869, 0.9338, 0.6256, 0.9338, 0.6256, 0.9338, 0.6869, 0.9338, 0.6852, 0.9605, 0.6273, 0.9605, 0.6273, 0.9605, 0.6852, 0.9605, 0.6825, 1.0, 0.63, 1.0, 0.3924, 0.1076, 0.436, 0.173, 0.4118, 0.183, 0.3739, 0.1261, 0.3739, 0.1261, 0.4118, 0.183, 0.385, 0.1941, 0.3534, 0.1466, 0.625, 0.5959, 0.5625, 0.5959, 0.5631, 0.5662, 0.6244, 0.5662, 0.6244, 0.5662, 0.5631, 0.5662, 0.5648, 0.5395, 0.6227, 0.5395, 0.6227, 0.5395, 0.5648, 0.5395, 0.5675, 0.5, 0.62, 0.5, 0.8924, 0.1076, 0.827, 0.064, 0.817, 0.08817, 0.8739, 0.1261, 0.8739, 0.1261, 0.817, 0.08817, 0.8059, 0.115, 0.8534, 0.1466, 0.5625, 0.9041, 0.625, 0.9041, 0.6244, 0.9338, 0.5631, 0.9338, 0.5631, 0.9338, 0.6244, 0.9338, 0.6227, 0.9605, 0.5648, 0.9605, 0.5648, 0.9605, 0.6227, 0.9605, 0.62, 1.0, 0.5675, 1.0, 0.327, 0.064, 0.3924, 0.1076, 0.3739, 0.1261, 0.317, 0.08817, 0.317, 0.08817, 0.3739, 0.1261, 0.3534, 0.1466, 0.3059, 0.115, 0.5625, 0.5959, 0.5, 0.5959, 0.5006, 0.5662, 0.5619, 0.5662, 0.5619, 0.5662, 0.5006, 0.5662, 0.5023, 0.5395, 0.5602, 0.5395, 0.5602, 0.5395, 0.5023, 0.5395, 0.505, 0.5, 0.5575, 0.5, 0.827, 0.064, 0.75, 0.04868, 0.75, 0.07484, 0.817, 0.08817, 0.817, 0.08817, 0.75, 0.07484, 0.75, 0.1038, 0.8059, 0.115, 0.5, 0.9041, 0.5625, 0.9041, 0.5619, 0.9338, 0.5006, 0.9338, 0.5006, 0.9338, 0.5619, 0.9338, 0.5602, 0.9605, 0.5023, 0.9605, 0.5023, 0.9605, 0.5602, 0.9605, 0.5575, 1.0, 0.505, 1.0, 0.25, 0.04868, 0.327, 0.064, 0.317, 0.08817, 0.25, 0.07484, 0.25, 0.07484, 0.317, 0.08817, 0.3059, 0.115, 0.25, 0.1038, 0.5, 0.5959, 0.4375, 0.5959, 0.4381, 0.5662, 0.4994, 0.5662, 0.4994, 0.5662, 0.4381, 0.5662, 0.4398, 0.5395, 0.4977, 0.5395, 0.4977, 0.5395, 0.4398, 0.5395, 0.4425, 0.5, 0.495, 0.5, 0.75, 0.04868, 0.673, 0.064, 0.683, 0.08817, 0.75, 0.07484, 0.75, 0.07484, 0.683, 0.08817, 0.6941, 0.115, 0.75, 0.1038, 0.4375, 0.9041, 0.5, 0.9041, 0.4994, 0.9338, 0.4381, 0.9338, 0.4381, 0.9338, 0.4994, 0.9338, 0.4977, 0.9605, 0.4398, 0.9605, 0.4398, 0.9605, 0.4977, 0.9605, 0.495, 1.0, 0.4425, 1.0, 0.173, 0.064, 0.25, 0.04868, 0.25, 0.07484, 0.183, 0.08817, 0.183, 0.08817, 0.25, 0.07484, 0.25, 0.1038, 0.1941, 0.115, 0.4375, 0.5959, 0.375, 0.5959, 0.3756, 0.5662, 0.4369, 0.5662, 0.4369, 0.5662, 0.3756, 0.5662, 0.3773, 0.5395, 0.4352, 0.5395, 0.4352, 0.5395, 0.3773, 0.5395, 0.38, 0.5, 0.4325, 0.5, 0.673, 0.064, 0.6076, 0.1076, 0.6261, 0.1261, 0.683, 0.08817, 0.683, 0.08817, 0.6261, 0.1261, 0.6466, 0.1466, 0.6941, 0.115, 0.375, 0.9041, 0.4375, 0.9041, 0.4369, 0.9338, 0.3756, 0.9338, 0.3756, 0.9338, 0.4369, 0.9338, 0.4352, 0.9605, 0.3773, 0.9605, 0.3773, 0.9605, 0.4352, 0.9605, 0.4325, 1.0, 0.38, 1.0, 0.1076, 0.1076, 0.173, 0.064, 0.183, 0.08817, 0.1261, 0.1261, 0.1261, 0.1261, 0.183, 0.08817, 0.1941, 0.115, 0.1466, 0.1466, 0.375, 0.5959, 0.3125, 0.5959, 0.3131, 0.5662, 0.3744, 0.5662, 0.3744, 0.5662, 0.3131, 0.5662, 0.3148, 0.5395, 0.3727, 0.5395, 0.3727, 0.5395, 0.3148, 0.5395, 0.3175, 0.5, 0.37, 0.5, 0.6076, 0.1076, 0.564, 0.173, 0.5882, 0.183, 0.6261, 0.1261, 0.6261, 0.1261, 0.5882, 0.183, 0.615, 0.1941, 0.6466, 0.1466, 0.3125, 0.9041, 0.375, 0.9041, 0.3744, 0.9338, 0.3131, 0.9338, 0.3131, 0.9338, 0.3744, 0.9338, 0.3727, 0.9605, 0.3148, 0.9605, 0.3148, 0.9605, 0.3727, 0.9605, 0.37, 1.0, 0.3175, 1.0, 0.064, 0.173, 0.1076, 0.1076, 0.1261, 0.1261, 0.08817, 0.183, 0.08817, 0.183, 0.1261, 0.1261, 0.1466, 0.1466, 0.115, 0.1941, 0.3125, 0.5959, 0.25, 0.5959, 0.2506, 0.5662, 0.3119, 0.5662, 0.3119, 0.5662, 0.2506, 0.5662, 0.2523, 0.5395, 0.3102, 0.5395, 0.3102, 0.5395, 0.2523, 0.5395, 0.255, 0.5, 0.3075, 0.5, 0.564, 0.173, 0.5487, 0.25, 0.5748, 0.25, 0.5882, 0.183, 0.5882, 0.183, 0.5748, 0.25, 0.6038, 0.25, 0.615, 0.1941, 0.25, 0.9041, 0.3125, 0.9041, 0.3119, 0.9338, 0.2506, 0.9338, 0.2506, 0.9338, 0.3119, 0.9338, 0.3102, 0.9605, 0.2523, 0.9605, 0.2523, 0.9605, 0.3102, 0.9605, 0.3075, 1.0, 0.255, 1.0, 0.04868, 0.25, 0.064, 0.173, 0.08817, 0.183, 0.07484, 0.25, 0.07484, 0.25, 0.08817, 0.183, 0.115, 0.1941, 0.1038, 0.25, 0.25, 0.5959, 0.1875, 0.5959, 0.1881, 0.5662, 0.2494, 0.5662, 0.2494, 0.5662, 0.1881, 0.5662, 0.1898, 0.5395, 0.2477, 0.5395, 0.2477, 0.5395, 0.1898, 0.5395, 0.1925, 0.5, 0.245, 0.5, 0.5487, 0.25, 0.564, 0.327, 0.5882, 0.317, 0.5748, 0.25, 0.5748, 0.25, 0.5882, 0.317, 0.615, 0.3059, 0.6038, 0.25, 0.1875, 0.9041, 0.25, 0.9041, 0.2494, 0.9338, 0.1881, 0.9338, 0.1881, 0.9338, 0.2494, 0.9338, 0.2477, 0.9605, 0.1898, 0.9605, 0.1898, 0.9605, 0.2477, 0.9605, 0.245, 1.0, 0.1925, 1.0, 0.064, 0.327, 0.04868, 0.25, 0.07484, 0.25, 0.08817, 0.317, 0.08817, 0.317, 0.07484, 0.25, 0.1038, 0.25, 0.115, 0.3059, 0.1875, 0.5959, 0.125, 0.5959, 0.1256, 0.5662, 0.1869, 0.5662, 0.1869, 0.5662, 0.1256, 0.5662, 0.1273, 0.5395, 0.1852, 0.5395, 0.1852, 0.5395, 0.1273, 0.5395, 0.13, 0.5, 0.1825, 0.5, 0.564, 0.327, 0.6076, 0.3924, 0.6261, 0.3739, 0.5882, 0.317, 0.5882, 0.317, 0.6261, 0.3739, 0.6466, 0.3534, 0.615, 0.3059, 0.125, 0.9041, 0.1875, 0.9041, 0.1869, 0.9338, 0.1256, 0.9338, 0.1256, 0.9338, 0.1869, 0.9338, 0.1852, 0.9605, 0.1273, 0.9605, 0.1273, 0.9605, 0.1852, 0.9605, 0.1825, 1.0, 0.13, 1.0, 0.1076, 0.3924, 0.064, 0.327, 0.08817, 0.317, 0.1261, 0.3739, 0.1261, 0.3739, 0.08817, 0.317, 0.115, 0.3059, 0.1466, 0.3534, 0.125, 0.5959, 0.0625, 0.5959, 0.0631, 0.5662, 0.1244, 0.5662, 0.1244, 0.5662, 0.0631, 0.5662, 0.06483, 0.5395, 0.1227, 0.5395, 0.1227, 0.5395, 0.06483, 0.5395, 0.06754, 0.5, 0.12, 0.5, 0.6076, 0.3924, 0.673, 0.436, 0.683, 0.4118, 0.6261, 0.3739, 0.6261, 0.3739, 0.683, 0.4118, 0.6941, 0.385, 0.6466, 0.3534, 0.0625, 0.9041, 0.125, 0.9041, 0.1244, 0.9338, 0.0631, 0.9338, 0.0631, 0.9338, 0.1244, 0.9338, 0.1227, 0.9605, 0.06483, 0.9605, 0.06483, 0.9605, 0.1227, 0.9605, 0.12, 1.0, 0.06754, 1.0, 0.173, 0.436, 0.1076, 0.3924, 0.1261, 0.3739, 0.183, 0.4118, 0.183, 0.4118, 0.1261, 0.3739, 0.1466, 0.3534, 0.1941, 0.385, 0.0625, 0.5959, 0.0, 0.5959, 0.000598, 0.5662, 0.0619, 0.5662, 0.0619, 0.5662, 0.000598, 0.5662, 0.002333, 0.5395, 0.06017, 0.5395, 0.06017, 0.5395, 0.002333, 0.5395, 0.005036, 0.5, 0.05746, 0.5, 0.673, 0.436, 0.75, 0.4513, 0.75, 0.4252, 0.683, 0.4118, 0.683, 0.4118, 0.75, 0.4252, 0.75, 0.3962, 0.6941, 0.385, 0.0, 0.9041, 0.0625, 0.9041, 0.0619, 0.9338, 0.000598, 0.9338, 0.000598, 0.9338, 0.0619, 0.9338, 0.06017, 0.9605, 0.002333, 0.9605, 0.002333, 0.9605, 0.06017, 0.9605, 0.05746, 1.0, 0.005036, 1.0, 0.25, 0.4513, 0.173, 0.436, 0.183, 0.4118, 0.25, 0.4252, 0.25, 0.4252, 0.183, 0.4118, 0.1941, 0.385, 0.25, 0.3962, 0.75, 0.3962, 0.8059, 0.385, 0.8534, 0.3534, 0.885, 0.3059, 0.8962, 0.25, 0.885, 0.1941, 0.8534, 0.1466, 0.8059, 0.115, 0.75, 0.1038, 0.6941, 0.115, 0.6466, 0.1466, 0.615, 0.1941, 0.6038, 0.25, 0.615, 0.3059, 0.6466, 0.3534, 0.6941, 0.385])
me_cylinder_001.materials.append(mat_liege)
me_cylinder_001.use_remesh_fix_poles = True
me_cylinder_001.use_remesh_preserve_attributes = False
me_cylinder_001.update()

# ---- objects
ob_cylinder = bpy.data.objects.new('Cylinder', me_cylinder)
ob_cylinder_001 = bpy.data.objects.new('Cylinder.001', me_cylinder_001)

# ---- transforms, parenting, visibility, modifiers, constraints
ob_cylinder.location = (0.0, 0.0, 0.0)
ob_cylinder.scale = (0.8, 0.8, 0.8)
_m = ob_cylinder.modifiers.new('SimpleDeform', 'SIMPLE_DEFORM')
_m.deform_method = 'TAPER'
_m.deform_axis = 'Z'
_m.factor = -0.2
_m.angle = -0.2
ob_cylinder_001.location = (0.0, 0.0, 1.134)
ob_cylinder_001.scale = (0.9687, 0.9687, 0.5597)
_m = ob_cylinder_001.modifiers.new('SimpleDeform', 'SIMPLE_DEFORM')
_m.deform_method = 'TAPER'
_m.deform_axis = 'Z'
_m.factor = -0.1
_m.angle = -0.1

# ---- collection membership
col_collection.objects.link(ob_cylinder)
col_collection.objects.link(ob_cylinder_001)

# ---- scene / render settings (as saved in the file)
scene.frame_start = 1; scene.frame_end = 250; scene.frame_set(1)
scene.render.engine = 'BLENDER_EEVEE_NEXT'
scene.cycles.sampling_pattern = 'TABULATED_SOBOL'
scene.cycles.use_light_tree = False
scene.view_settings.view_transform = 'Standard'
bpy.context.view_layer.update()

# ---- added for rendering (the .blend has no active camera and no usable light): camera, sun
cam_auto = bpy.data.cameras.new('AutoCamera')
cam_auto.lens = 50.0
cam_auto.sensor_width = 36.0
cam_auto.clip_end = 1000.0
ob_auto_camera = bpy.data.objects.new('AutoCamera', cam_auto)
scene.collection.objects.link(ob_auto_camera)
ob_auto_camera.location = (3.48603, -4.18324, 3.23565)
ob_auto_camera.rotation_euler = (1.09748, -7.21219e-08, 0.694738)
scene.camera = ob_auto_camera
light_auto_sun = bpy.data.lights.new('AutoSun', 'SUN')
light_auto_sun.energy = 3.0
light_auto_sun.angle = 0.0523599
ob_auto_sun = bpy.data.objects.new('AutoSun', light_auto_sun)
scene.collection.objects.link(ob_auto_sun)
ob_auto_sun.rotation_euler = (0.872665, 0.174533, 0.523599)
bpy.context.view_layer.update()
